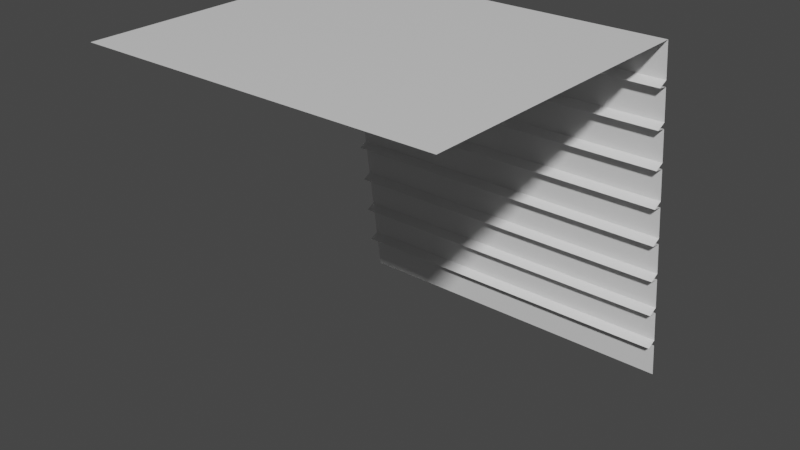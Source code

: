 # Source: Wall_2a.blend  (saved by Blender 3.0.42; exported with 4.5.12 LTS)
import bpy
from mathutils import Matrix  # noqa: F401  (used for matrix-valued properties, if any)

bpy.ops.wm.read_factory_settings(use_empty=True)
scene = bpy.context.scene
scene.name = 'Scene'

# ---- collections
col_collection = bpy.data.collections.new('Collection'); scene.collection.children.link(col_collection)
col_collection_2 = bpy.data.collections.new('Collection 2')  # instanced only; not linked into the scene

# ---- materials (node trees are filled in below, after node groups)
mat_material = bpy.data.materials.new('Material')
mat_material.alpha_threshold = 0.0
mat_material.use_transparent_shadow = False
mat_material.line_color = (0.0, 0.0, 0.0, 1.0)

# ---- material node trees
mat_material.use_nodes = True; mat_material.node_tree.nodes.clear()
_N = mat_material.node_tree.nodes; _L = mat_material.node_tree.links
n0 = _N.new('ShaderNodeOutputMaterial'); n0.name = 'Material Output'; n0.location = (300, 300)
n1 = _N.new('ShaderNodeBsdfPrincipled'); n1.name = 'Principled BSDF'; n1.location = (10, 300)
n1.distribution = 'GGX'
n1.subsurface_method = 'RANDOM_WALK_SKIN'
n1.inputs[2].default_value = 0.4
n1.inputs[3].default_value = 1.45
n1.inputs[27].default_value = (0.0, 0.0, 0.0, 1.0)
n1.inputs[28].default_value = 1.0
_L.new(n1.outputs[0], n0.inputs[0])
n0.is_active_output = True

# ---- world
world_world = bpy.data.worlds.new('World'); scene.world = world_world
world_world.use_nodes = True; world_world.node_tree.nodes.clear()
_N = world_world.node_tree.nodes; _L = world_world.node_tree.links
n0 = _N.new('ShaderNodeOutputWorld'); n0.name = 'World Output'; n0.location = (300, 300)
n1 = _N.new('ShaderNodeBackground'); n1.name = 'Background'; n1.location = (10, 300)
n1.inputs[0].default_value = (0.05088, 0.05088, 0.05088, 1.0)
_L.new(n1.outputs[0], n0.inputs[0])
n0.is_active_output = True
world_world.color = (0.05088, 0.05088, 0.05088)
world_world.use_sun_shadow = False
world_world.sun_shadow_jitter_overblur = 0.0

# ---- meshes
me_cube = bpy.data.meshes.new('Cube')
me_cube.from_pydata([(10.0, 7.2, 19.0), (10.0, 10.0, -1.0), (10.0, -10.0, 19.0), (-10.0, 7.2, 19.0), (-10.0, 10.0, -1.0), (-10.0, -10.0, 19.0), (10.0, 7.536, 16.6), (10.0, 7.486, 16.96), (10.0, 6.933, 16.7), (10.0, 7.847, 14.38), (10.0, 7.797, 14.73), (10.0, 7.244, 14.47), (10.0, 8.158, 12.16), (10.0, 8.108, 12.51), (10.0, 7.555, 12.25), (10.0, 8.469, 9.933), (10.0, 8.42, 10.29), (10.0, 7.867, 10.03), (10.0, 8.78, 7.711), (10.0, 8.731, 8.067), (10.0, 8.178, 7.808), (10.0, 9.092, 5.489), (10.0, 9.042, 5.845), (10.0, 8.489, 5.586), (10.0, 9.403, 3.266), (10.0, 9.353, 3.622), (10.0, 8.8, 3.364), (10.0, 9.714, 1.044), (10.0, 9.664, 1.4), (10.0, 9.111, 1.141), (-10.0, 7.486, 16.96), (-10.0, 7.536, 16.6), (-10.0, 6.933, 16.7), (-10.0, 7.797, 14.73), (-10.0, 7.847, 14.38), (-10.0, 7.244, 14.47), (-10.0, 8.108, 12.51), (-10.0, 8.158, 12.16), (-10.0, 7.555, 12.25), (-10.0, 8.42, 10.29), (-10.0, 8.469, 9.933), (-10.0, 7.867, 10.03), (-10.0, 8.731, 8.067), (-10.0, 8.78, 7.711), (-10.0, 8.178, 7.808), (-10.0, 9.042, 5.845), (-10.0, 9.092, 5.489), (-10.0, 8.489, 5.586), (-10.0, 9.353, 3.622), (-10.0, 9.403, 3.266), (-10.0, 8.8, 3.364), (-10.0, 9.664, 1.4), (-10.0, 9.714, 1.044), (-10.0, 9.111, 1.141)], [], [(0, 3, 5, 2), (33, 31, 6, 10), (4, 52, 27, 1), (51, 49, 24, 28), (48, 46, 21, 25), (45, 43, 18, 22), (42, 40, 15, 19), (39, 37, 12, 16), (36, 34, 9, 13), (51, 28, 29, 53), (53, 29, 27, 52), (48, 25, 26, 50), (50, 26, 24, 49), (45, 22, 23, 47), (47, 23, 21, 46), (42, 19, 20, 44), (44, 20, 18, 43), (39, 16, 17, 41), (41, 17, 15, 40), (36, 13, 14, 38), (38, 14, 12, 37), (33, 10, 11, 35), (35, 11, 9, 34), (30, 7, 8, 32), (32, 8, 6, 31), (30, 3, 0, 7)])
_uv = me_cube.uv_layers.new(name='UVMap')
_uv.uv.foreach_set('vector', [0.625, 0.5, 0.875, 0.5, 0.875, 0.75, 0.625, 0.75, 0.5717, 0.25, 0.595, 0.25, 0.595, 0.5, 0.5717, 0.5, 0.375, 0.25, 0.4006, 0.25, 0.4006, 0.5, 0.375, 0.5, 0.405, 0.25, 0.4283, 0.25, 0.4283, 0.5, 0.405, 0.5, 0.4328, 0.25, 0.4561, 0.25, 0.4561, 0.5, 0.4328, 0.5, 0.4606, 0.25, 0.4839, 0.25, 0.4839, 0.5, 0.4606, 0.5, 0.4883, 0.25, 0.5117, 0.25, 0.5117, 0.5, 0.4883, 0.5, 0.5161, 0.25, 0.5394, 0.25, 0.5394, 0.5, 0.5161, 0.5, 0.5439, 0.25, 0.5672, 0.25, 0.5672, 0.5, 0.5439, 0.5, 0.405, 0.25, 0.405, 0.5, 0.4028, 0.5, 0.4028, 0.25, 0.4028, 0.25, 0.4028, 0.5, 0.4006, 0.5, 0.4006, 0.25, 0.4328, 0.25, 0.4328, 0.5, 0.4306, 0.5, 0.4306, 0.25, 0.4306, 0.25, 0.4306, 0.5, 0.4283, 0.5, 0.4283, 0.25, 0.4606, 0.25, 0.4606, 0.5, 0.4583, 0.5, 0.4583, 0.25, 0.4583, 0.25, 0.4583, 0.5, 0.4561, 0.5, 0.4561, 0.25, 0.4883, 0.25, 0.4883, 0.5, 0.4861, 0.5, 0.4861, 0.25, 0.4861, 0.25, 0.4861, 0.5, 0.4839, 0.5, 0.4839, 0.25, 0.5161, 0.25, 0.5161, 0.5, 0.5139, 0.5, 0.5139, 0.25, 0.5139, 0.25, 0.5139, 0.5, 0.5117, 0.5, 0.5117, 0.25, 0.5439, 0.25, 0.5439, 0.5, 0.5417, 0.5, 0.5417, 0.25, 0.5417, 0.25, 0.5417, 0.5, 0.5394, 0.5, 0.5394, 0.25, 0.5717, 0.25, 0.5717, 0.5, 0.5694, 0.5, 0.5694, 0.25, 0.5694, 0.25, 0.5694, 0.5, 0.5672, 0.5, 0.5672, 0.25, 0.5994, 0.25, 0.5994, 0.5, 0.5972, 0.5, 0.5972, 0.25, 0.5972, 0.25, 0.5972, 0.5, 0.595, 0.5, 0.595, 0.25, 0.5994, 0.25, 0.625, 0.25, 0.625, 0.5, 0.5994, 0.5])
me_cube.materials.append(mat_material)
me_cube.use_remesh_preserve_volume = False
me_cube.use_remesh_preserve_attributes = False
me_cube.use_mirror_vertex_groups = False
me_cube.update()

# ---- objects
ob_collection_2 = bpy.data.objects.new('Collection 2', None)
ob_cube = bpy.data.objects.new('Cube', me_cube)

# ---- transforms, parenting, visibility, modifiers, constraints
ob_collection_2.location = (0.0, 0.0, 0.0)
ob_collection_2.instance_type = 'COLLECTION'
ob_cube.location = (0.0, -10.0, 1.0)
ob_cube.lock_rotations_4d = False
ob_cube.empty_display_type = 'ARROWS'
ob_cube.lineart.crease_threshold = 0.0
ob_collection_2.instance_collection = col_collection_2

# ---- collection membership
scene.collection.objects.link(ob_collection_2)
col_collection.objects.link(ob_cube)

# ---- scene / render settings (as saved in the file)
scene.frame_start = 1; scene.frame_end = 250; scene.frame_set(1)
scene.render.engine = 'BLENDER_EEVEE_NEXT'
scene.cycles.sampling_pattern = 'TABULATED_SOBOL'
scene.cycles.use_light_tree = False
scene.view_settings.view_transform = 'Filmic'
bpy.context.view_layer.update()

# ---- added for rendering (the .blend has no active camera and no usable light): camera, sun
cam_auto = bpy.data.cameras.new('AutoCamera')
cam_auto.lens = 50.0
cam_auto.sensor_width = 36.0
cam_auto.clip_end = 1000.0
ob_auto_camera = bpy.data.objects.new('AutoCamera', cam_auto)
scene.collection.objects.link(ob_auto_camera)
ob_auto_camera.location = (32.0507, -48.4609, 35.6406)
ob_auto_camera.rotation_euler = (1.09748, -7.21219e-08, 0.694738)
scene.camera = ob_auto_camera
light_auto_sun = bpy.data.lights.new('AutoSun', 'SUN')
light_auto_sun.energy = 3.0
light_auto_sun.angle = 0.0523599
ob_auto_sun = bpy.data.objects.new('AutoSun', light_auto_sun)
scene.collection.objects.link(ob_auto_sun)
ob_auto_sun.rotation_euler = (0.872665, 0.174533, 0.523599)
bpy.context.view_layer.update()
